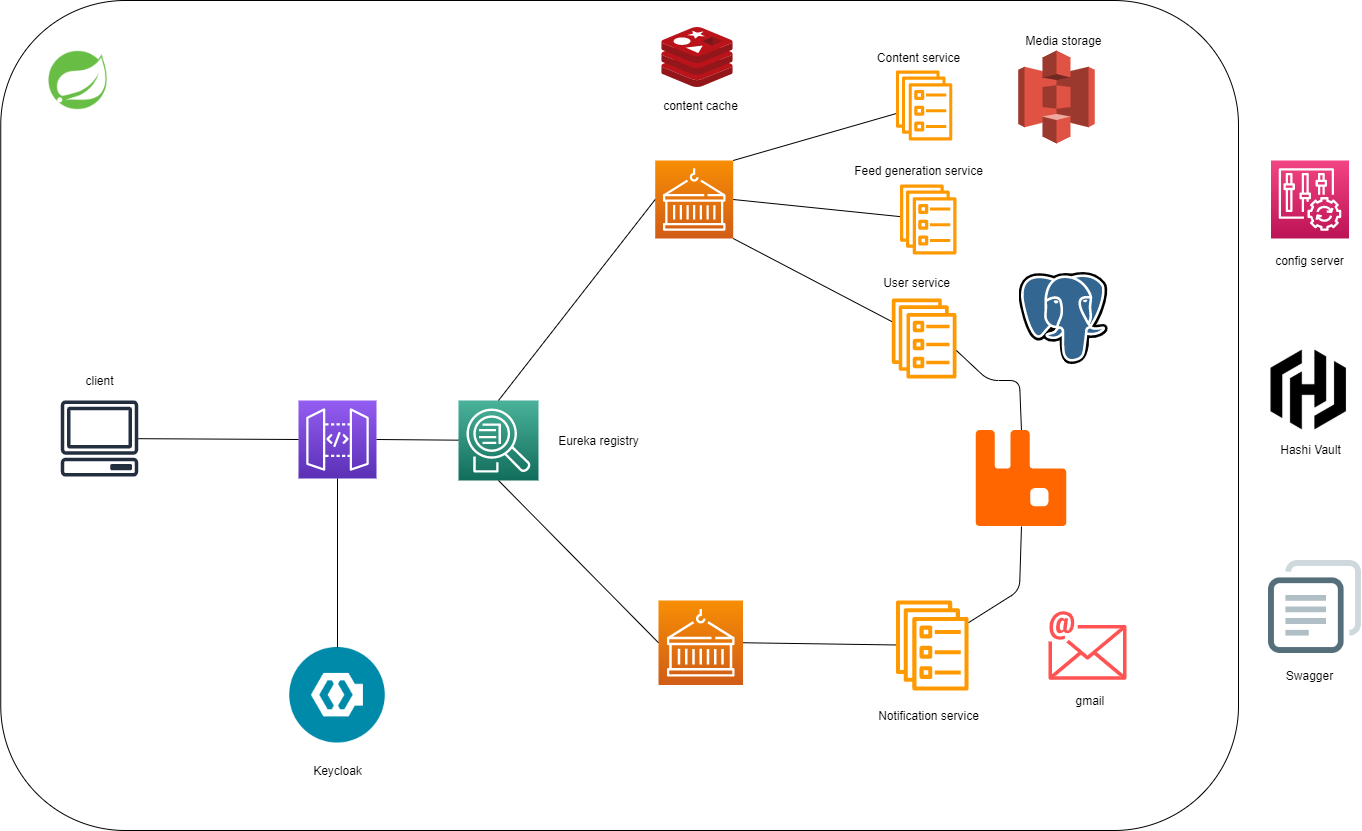

The diagram above was exported from draw.io. Its source (the exported page's mxGraphModel, read from the mxfile embedded in the PNG):
<mxGraphModel dx="2903" dy="2263" grid="1" gridSize="10" guides="1" tooltips="1" connect="1" arrows="1" fold="1" page="1" pageScale="1" pageWidth="827" pageHeight="1169" math="0" shadow="0">
  <root>
    <mxCell id="WIyWlLk6GJQsqaUBKTNV-0" />
    <mxCell id="WIyWlLk6GJQsqaUBKTNV-1" parent="WIyWlLk6GJQsqaUBKTNV-0" />
    <mxCell id="wM3HbVkOHV7WbqWRmVJk-64" value="" style="rounded=1;whiteSpace=wrap;html=1;" parent="WIyWlLk6GJQsqaUBKTNV-1" vertex="1">
      <mxGeometry x="-137.75" y="-200" width="1237.75" height="830" as="geometry" />
    </mxCell>
    <mxCell id="HnlactvfpkCgs6dain_q-2" value="" style="points=[[0,0,0],[0.25,0,0],[0.5,0,0],[0.75,0,0],[1,0,0],[0,1,0],[0.25,1,0],[0.5,1,0],[0.75,1,0],[1,1,0],[0,0.25,0],[0,0.5,0],[0,0.75,0],[1,0.25,0],[1,0.5,0],[1,0.75,0]];outlineConnect=0;fontColor=#232F3E;gradientColor=#945DF2;gradientDirection=north;fillColor=#5A30B5;strokeColor=#ffffff;dashed=0;verticalLabelPosition=bottom;verticalAlign=top;align=center;html=1;fontSize=12;fontStyle=0;aspect=fixed;shape=mxgraph.aws4.resourceIcon;resIcon=mxgraph.aws4.api_gateway;" parent="WIyWlLk6GJQsqaUBKTNV-1" vertex="1">
      <mxGeometry x="160" y="200" width="78" height="78" as="geometry" />
    </mxCell>
    <mxCell id="wM3HbVkOHV7WbqWRmVJk-5" value="" style="points=[[0,0,0],[0.25,0,0],[0.5,0,0],[0.75,0,0],[1,0,0],[0,1,0],[0.25,1,0],[0.5,1,0],[0.75,1,0],[1,1,0],[0,0.25,0],[0,0.5,0],[0,0.75,0],[1,0.25,0],[1,0.5,0],[1,0.75,0]];outlineConnect=0;fontColor=#232F3E;gradientColor=#4AB29A;gradientDirection=north;fillColor=#116D5B;strokeColor=#ffffff;dashed=0;verticalLabelPosition=bottom;verticalAlign=top;align=center;html=1;fontSize=12;fontStyle=0;aspect=fixed;shape=mxgraph.aws4.resourceIcon;resIcon=mxgraph.aws4.application_discovery_service;" parent="WIyWlLk6GJQsqaUBKTNV-1" vertex="1">
      <mxGeometry x="320" y="200" width="80" height="80" as="geometry" />
    </mxCell>
    <mxCell id="wM3HbVkOHV7WbqWRmVJk-8" value="" style="outlineConnect=0;fontColor=#232F3E;gradientColor=none;fillColor=#FF9900;strokeColor=none;dashed=0;verticalLabelPosition=bottom;verticalAlign=top;align=center;html=1;fontSize=12;fontStyle=0;aspect=fixed;pointerEvents=1;shape=mxgraph.aws4.ecs_service;" parent="WIyWlLk6GJQsqaUBKTNV-1" vertex="1">
      <mxGeometry x="757.19" y="-130" width="56.88" height="70" as="geometry" />
    </mxCell>
    <mxCell id="wM3HbVkOHV7WbqWRmVJk-9" value="" style="outlineConnect=0;fontColor=#232F3E;gradientColor=none;fillColor=#FF5252;strokeColor=none;dashed=0;verticalLabelPosition=bottom;verticalAlign=top;align=center;html=1;fontSize=12;fontStyle=0;aspect=fixed;shape=mxgraph.aws4.email;" parent="WIyWlLk6GJQsqaUBKTNV-1" vertex="1">
      <mxGeometry x="910" y="410.5" width="78" height="69" as="geometry" />
    </mxCell>
    <mxCell id="wM3HbVkOHV7WbqWRmVJk-14" value="" style="outlineConnect=0;fontColor=#232F3E;gradientColor=none;fillColor=#FF9900;strokeColor=none;dashed=0;verticalLabelPosition=bottom;verticalAlign=top;align=center;html=1;fontSize=12;fontStyle=0;aspect=fixed;pointerEvents=1;shape=mxgraph.aws4.ecs_service;" parent="WIyWlLk6GJQsqaUBKTNV-1" vertex="1">
      <mxGeometry x="753.1300000000001" y="98" width="65" height="80" as="geometry" />
    </mxCell>
    <mxCell id="wM3HbVkOHV7WbqWRmVJk-18" value="User service" style="text;html=1;align=center;verticalAlign=middle;resizable=0;points=[];autosize=1;strokeColor=none;fillColor=none;" parent="WIyWlLk6GJQsqaUBKTNV-1" vertex="1">
      <mxGeometry x="738.13" y="72.00000000000003" width="80" height="20" as="geometry" />
    </mxCell>
    <mxCell id="wM3HbVkOHV7WbqWRmVJk-24" value="Content service" style="text;html=1;align=center;verticalAlign=middle;resizable=0;points=[];autosize=1;strokeColor=none;fillColor=none;" parent="WIyWlLk6GJQsqaUBKTNV-1" vertex="1">
      <mxGeometry x="730.32" y="-153" width="100" height="20" as="geometry" />
    </mxCell>
    <mxCell id="wM3HbVkOHV7WbqWRmVJk-26" value="" style="points=[[0,0,0],[0.25,0,0],[0.5,0,0],[0.75,0,0],[1,0,0],[0,1,0],[0.25,1,0],[0.5,1,0],[0.75,1,0],[1,1,0],[0,0.25,0],[0,0.5,0],[0,0.75,0],[1,0.25,0],[1,0.5,0],[1,0.75,0]];outlineConnect=0;fontColor=#232F3E;gradientColor=#F78E04;gradientDirection=north;fillColor=#D05C17;strokeColor=#ffffff;dashed=0;verticalLabelPosition=bottom;verticalAlign=top;align=center;html=1;fontSize=12;fontStyle=0;aspect=fixed;shape=mxgraph.aws4.resourceIcon;resIcon=mxgraph.aws4.containers;" parent="WIyWlLk6GJQsqaUBKTNV-1" vertex="1">
      <mxGeometry x="516.71" y="-40" width="78" height="78" as="geometry" />
    </mxCell>
    <mxCell id="wM3HbVkOHV7WbqWRmVJk-38" value="Feed generation service" style="text;html=1;align=center;verticalAlign=middle;resizable=0;points=[];autosize=1;strokeColor=none;fillColor=none;" parent="WIyWlLk6GJQsqaUBKTNV-1" vertex="1">
      <mxGeometry x="709.69" y="-40" width="140" height="20" as="geometry" />
    </mxCell>
    <mxCell id="wM3HbVkOHV7WbqWRmVJk-40" value="" style="aspect=fixed;html=1;points=[];align=center;image;fontSize=12;image=img/lib/mscae/Cache_Redis_Product.svg;" parent="WIyWlLk6GJQsqaUBKTNV-1" vertex="1">
      <mxGeometry x="523.28" y="-173" width="71.43" height="60" as="geometry" />
    </mxCell>
    <mxCell id="wM3HbVkOHV7WbqWRmVJk-42" value="gmail&amp;nbsp;" style="text;html=1;align=center;verticalAlign=middle;resizable=0;points=[];autosize=1;strokeColor=none;fillColor=none;" parent="WIyWlLk6GJQsqaUBKTNV-1" vertex="1">
      <mxGeometry x="928.33" y="490" width="50" height="20" as="geometry" />
    </mxCell>
    <mxCell id="wM3HbVkOHV7WbqWRmVJk-61" value="" style="outlineConnect=0;fontColor=#232F3E;gradientColor=none;fillColor=#232F3E;strokeColor=none;dashed=0;verticalLabelPosition=bottom;verticalAlign=top;align=center;html=1;fontSize=12;fontStyle=0;aspect=fixed;pointerEvents=1;shape=mxgraph.aws4.client;" parent="WIyWlLk6GJQsqaUBKTNV-1" vertex="1">
      <mxGeometry x="-78" y="200" width="78" height="76" as="geometry" />
    </mxCell>
    <mxCell id="wM3HbVkOHV7WbqWRmVJk-62" value="Eureka registry" style="text;html=1;align=center;verticalAlign=middle;resizable=0;points=[];autosize=1;strokeColor=none;fillColor=none;" parent="WIyWlLk6GJQsqaUBKTNV-1" vertex="1">
      <mxGeometry x="410" y="230" width="100" height="20" as="geometry" />
    </mxCell>
    <mxCell id="wM3HbVkOHV7WbqWRmVJk-63" value="Keycloak" style="text;html=1;align=center;verticalAlign=middle;resizable=0;points=[];autosize=1;strokeColor=none;fillColor=none;" parent="WIyWlLk6GJQsqaUBKTNV-1" vertex="1">
      <mxGeometry x="169" y="560" width="60" height="20" as="geometry" />
    </mxCell>
    <mxCell id="wM3HbVkOHV7WbqWRmVJk-65" value="" style="outlineConnect=0;dashed=0;verticalLabelPosition=bottom;verticalAlign=top;align=center;html=1;shape=mxgraph.aws3.s3;fillColor=#E05243;gradientColor=none;" parent="WIyWlLk6GJQsqaUBKTNV-1" vertex="1">
      <mxGeometry x="879.75" y="-150" width="76.5" height="93" as="geometry" />
    </mxCell>
    <mxCell id="wM3HbVkOHV7WbqWRmVJk-67" value="Media storage" style="text;html=1;align=center;verticalAlign=middle;resizable=0;points=[];autosize=1;strokeColor=none;fillColor=none;" parent="WIyWlLk6GJQsqaUBKTNV-1" vertex="1">
      <mxGeometry x="879.75" y="-170" width="90" height="20" as="geometry" />
    </mxCell>
    <mxCell id="wM3HbVkOHV7WbqWRmVJk-70" value="Hashi Vault" style="text;html=1;align=center;verticalAlign=middle;resizable=0;points=[];autosize=1;strokeColor=none;fillColor=none;" parent="WIyWlLk6GJQsqaUBKTNV-1" vertex="1">
      <mxGeometry x="1131.5" y="239" width="80" height="20" as="geometry" />
    </mxCell>
    <mxCell id="wM3HbVkOHV7WbqWRmVJk-71" value="content cache" style="text;html=1;align=center;verticalAlign=middle;resizable=0;points=[];autosize=1;strokeColor=none;fillColor=none;" parent="WIyWlLk6GJQsqaUBKTNV-1" vertex="1">
      <mxGeometry x="517.25" y="-105" width="90" height="20" as="geometry" />
    </mxCell>
    <mxCell id="wM3HbVkOHV7WbqWRmVJk-72" value="" style="shape=image;html=1;verticalAlign=top;verticalLabelPosition=bottom;labelBackgroundColor=#ffffff;imageAspect=0;aspect=fixed;image=https://cdn2.iconfinder.com/data/icons/bitsies/128/Copy-128.png" parent="WIyWlLk6GJQsqaUBKTNV-1" vertex="1">
      <mxGeometry x="1130" y="360" width="93" height="93" as="geometry" />
    </mxCell>
    <mxCell id="wM3HbVkOHV7WbqWRmVJk-73" value="Swagger" style="text;html=1;align=center;verticalAlign=middle;resizable=0;points=[];autosize=1;strokeColor=none;fillColor=none;" parent="WIyWlLk6GJQsqaUBKTNV-1" vertex="1">
      <mxGeometry x="1140.5" y="464.5" width="60" height="20" as="geometry" />
    </mxCell>
    <mxCell id="wM3HbVkOHV7WbqWRmVJk-79" value="" style="shape=image;verticalLabelPosition=bottom;verticalAlign=top;imageAspect=0;aspect=fixed;image=data:image/png,(base64 omitted: 10916 chars)" parent="WIyWlLk6GJQsqaUBKTNV-1" vertex="1">
      <mxGeometry x="1130" y="149" width="81" height="81" as="geometry" />
    </mxCell>
    <mxCell id="wM3HbVkOHV7WbqWRmVJk-80" value="" style="shape=image;verticalLabelPosition=bottom;verticalAlign=top;imageAspect=0;aspect=fixed;image=data:image/png,(base64 omitted: 22876 chars)" parent="WIyWlLk6GJQsqaUBKTNV-1" vertex="1">
      <mxGeometry x="-90" y="-150" width="60" height="60" as="geometry" />
    </mxCell>
    <mxCell id="wM3HbVkOHV7WbqWRmVJk-81" value="" style="shape=image;verticalLabelPosition=bottom;verticalAlign=top;imageAspect=0;aspect=fixed;image=data:image/png,(base64 omitted: 12136 chars)" parent="WIyWlLk6GJQsqaUBKTNV-1" vertex="1">
      <mxGeometry x="151.25" y="447" width="95.5" height="95.5" as="geometry" />
    </mxCell>
    <mxCell id="wM3HbVkOHV7WbqWRmVJk-85" value="" style="points=[[0,0,0],[0.25,0,0],[0.5,0,0],[0.75,0,0],[1,0,0],[0,1,0],[0.25,1,0],[0.5,1,0],[0.75,1,0],[1,1,0],[0,0.25,0],[0,0.5,0],[0,0.75,0],[1,0.25,0],[1,0.5,0],[1,0.75,0]];points=[[0,0,0],[0.25,0,0],[0.5,0,0],[0.75,0,0],[1,0,0],[0,1,0],[0.25,1,0],[0.5,1,0],[0.75,1,0],[1,1,0],[0,0.25,0],[0,0.5,0],[0,0.75,0],[1,0.25,0],[1,0.5,0],[1,0.75,0]];outlineConnect=0;fontColor=#232F3E;gradientColor=#F34482;gradientDirection=north;fillColor=#BC1356;strokeColor=#ffffff;dashed=0;verticalLabelPosition=bottom;verticalAlign=top;align=center;html=1;fontSize=12;fontStyle=0;aspect=fixed;shape=mxgraph.aws4.resourceIcon;resIcon=mxgraph.aws4.config;" parent="WIyWlLk6GJQsqaUBKTNV-1" vertex="1">
      <mxGeometry x="1132.5" y="-40" width="78" height="78" as="geometry" />
    </mxCell>
    <mxCell id="wM3HbVkOHV7WbqWRmVJk-86" value="config server" style="text;html=1;align=center;verticalAlign=middle;resizable=0;points=[];autosize=1;strokeColor=none;fillColor=none;" parent="WIyWlLk6GJQsqaUBKTNV-1" vertex="1">
      <mxGeometry x="1130.5" y="50" width="80" height="20" as="geometry" />
    </mxCell>
    <mxCell id="wM3HbVkOHV7WbqWRmVJk-87" value="client" style="text;html=1;align=center;verticalAlign=middle;resizable=0;points=[];autosize=1;strokeColor=none;fillColor=none;" parent="WIyWlLk6GJQsqaUBKTNV-1" vertex="1">
      <mxGeometry x="-59" y="170" width="40" height="20" as="geometry" />
    </mxCell>
    <mxCell id="F87uSWgsnu9KEbf32CjZ-0" value="" style="points=[[0,0,0],[0.25,0,0],[0.5,0,0],[0.75,0,0],[1,0,0],[0,1,0],[0.25,1,0],[0.5,1,0],[0.75,1,0],[1,1,0],[0,0.25,0],[0,0.5,0],[0,0.75,0],[1,0.25,0],[1,0.5,0],[1,0.75,0]];outlineConnect=0;fontColor=#232F3E;gradientColor=#F78E04;gradientDirection=north;fillColor=#D05C17;strokeColor=#ffffff;dashed=0;verticalLabelPosition=bottom;verticalAlign=top;align=center;html=1;fontSize=12;fontStyle=0;aspect=fixed;shape=mxgraph.aws4.resourceIcon;resIcon=mxgraph.aws4.containers;" vertex="1" parent="WIyWlLk6GJQsqaUBKTNV-1">
      <mxGeometry x="520" y="400" width="84.5" height="84.5" as="geometry" />
    </mxCell>
    <mxCell id="F87uSWgsnu9KEbf32CjZ-7" value="" style="endArrow=none;html=1;exitX=0.5;exitY=1;exitDx=0;exitDy=0;exitPerimeter=0;" edge="1" parent="WIyWlLk6GJQsqaUBKTNV-1" source="HnlactvfpkCgs6dain_q-2" target="wM3HbVkOHV7WbqWRmVJk-81">
      <mxGeometry width="50" height="50" relative="1" as="geometry">
        <mxPoint x="278" y="360" as="sourcePoint" />
        <mxPoint x="289.0000000000002" y="289" as="targetPoint" />
      </mxGeometry>
    </mxCell>
    <mxCell id="F87uSWgsnu9KEbf32CjZ-8" value="" style="endArrow=none;html=1;entryX=0.5;entryY=0;entryDx=0;entryDy=0;entryPerimeter=0;exitX=0;exitY=0.5;exitDx=0;exitDy=0;exitPerimeter=0;" edge="1" parent="WIyWlLk6GJQsqaUBKTNV-1" source="wM3HbVkOHV7WbqWRmVJk-26" target="wM3HbVkOHV7WbqWRmVJk-5">
      <mxGeometry width="50" height="50" relative="1" as="geometry">
        <mxPoint x="440" y="300" as="sourcePoint" />
        <mxPoint x="490" y="250" as="targetPoint" />
      </mxGeometry>
    </mxCell>
    <mxCell id="F87uSWgsnu9KEbf32CjZ-10" value="" style="endArrow=none;html=1;exitX=1;exitY=0.5;exitDx=0;exitDy=0;exitPerimeter=0;" edge="1" parent="WIyWlLk6GJQsqaUBKTNV-1" source="HnlactvfpkCgs6dain_q-2" target="wM3HbVkOHV7WbqWRmVJk-5">
      <mxGeometry width="50" height="50" relative="1" as="geometry">
        <mxPoint x="209.00000000000023" y="275.7199999999998" as="sourcePoint" />
        <mxPoint x="209.00000000000023" y="457" as="targetPoint" />
      </mxGeometry>
    </mxCell>
    <mxCell id="F87uSWgsnu9KEbf32CjZ-12" value="" style="endArrow=none;html=1;exitX=0.5;exitY=1;exitDx=0;exitDy=0;exitPerimeter=0;entryX=0;entryY=0.5;entryDx=0;entryDy=0;entryPerimeter=0;" edge="1" parent="WIyWlLk6GJQsqaUBKTNV-1" source="wM3HbVkOHV7WbqWRmVJk-5" target="F87uSWgsnu9KEbf32CjZ-0">
      <mxGeometry width="50" height="50" relative="1" as="geometry">
        <mxPoint x="209.00000000000023" y="275.7199999999998" as="sourcePoint" />
        <mxPoint x="209.00000000000023" y="457" as="targetPoint" />
      </mxGeometry>
    </mxCell>
    <object label="" id="F87uSWgsnu9KEbf32CjZ-13">
      <mxCell style="outlineConnect=0;fontColor=#232F3E;gradientColor=none;fillColor=#FF9900;strokeColor=none;dashed=0;verticalLabelPosition=bottom;verticalAlign=top;align=center;html=1;fontSize=12;fontStyle=0;aspect=fixed;pointerEvents=1;shape=mxgraph.aws4.ecs_service;" vertex="1" parent="WIyWlLk6GJQsqaUBKTNV-1">
        <mxGeometry x="757.1900000000003" y="400" width="73.13" height="90" as="geometry" />
      </mxCell>
    </object>
    <mxCell id="F87uSWgsnu9KEbf32CjZ-14" value="" style="endArrow=none;html=1;exitX=1;exitY=0.5;exitDx=0;exitDy=0;exitPerimeter=0;" edge="1" parent="WIyWlLk6GJQsqaUBKTNV-1" source="wM3HbVkOHV7WbqWRmVJk-26" target="wM3HbVkOHV7WbqWRmVJk-15">
      <mxGeometry width="50" height="50" relative="1" as="geometry">
        <mxPoint x="520" y="19" as="sourcePoint" />
        <mxPoint x="408" y="184.34000000000015" as="targetPoint" />
      </mxGeometry>
    </mxCell>
    <mxCell id="F87uSWgsnu9KEbf32CjZ-16" value="" style="endArrow=none;html=1;exitX=1;exitY=0;exitDx=0;exitDy=0;exitPerimeter=0;" edge="1" parent="WIyWlLk6GJQsqaUBKTNV-1" source="wM3HbVkOHV7WbqWRmVJk-26" target="wM3HbVkOHV7WbqWRmVJk-8">
      <mxGeometry width="50" height="50" relative="1" as="geometry">
        <mxPoint x="578.5" y="58" as="sourcePoint" />
        <mxPoint x="618.7900000000004" y="160" as="targetPoint" />
      </mxGeometry>
    </mxCell>
    <mxCell id="F87uSWgsnu9KEbf32CjZ-20" value="" style="endArrow=none;html=1;exitX=1;exitY=1;exitDx=0;exitDy=0;exitPerimeter=0;" edge="1" parent="WIyWlLk6GJQsqaUBKTNV-1" source="wM3HbVkOHV7WbqWRmVJk-26" target="wM3HbVkOHV7WbqWRmVJk-14">
      <mxGeometry width="50" height="50" relative="1" as="geometry">
        <mxPoint x="598" y="19" as="sourcePoint" />
        <mxPoint x="767.4420454545457" y="56.88162664775609" as="targetPoint" />
      </mxGeometry>
    </mxCell>
    <mxCell id="F87uSWgsnu9KEbf32CjZ-26" value="" style="shape=image;verticalLabelPosition=bottom;verticalAlign=top;imageAspect=0;aspect=fixed;image=data:image/svg+xml,(base64 omitted: 9180 chars)" vertex="1" parent="WIyWlLk6GJQsqaUBKTNV-1">
      <mxGeometry x="880.55" y="72" width="89.2" height="92" as="geometry" />
    </mxCell>
    <object label="" id="wM3HbVkOHV7WbqWRmVJk-15">
      <mxCell style="outlineConnect=0;fontColor=#232F3E;gradientColor=none;fillColor=#FF9900;strokeColor=none;dashed=0;verticalLabelPosition=bottom;verticalAlign=top;align=center;html=1;fontSize=12;fontStyle=0;aspect=fixed;pointerEvents=1;shape=mxgraph.aws4.ecs_service;" parent="WIyWlLk6GJQsqaUBKTNV-1" vertex="1">
        <mxGeometry x="761.25" y="-16" width="56.88" height="70" as="geometry" />
      </mxCell>
    </object>
    <mxCell id="F87uSWgsnu9KEbf32CjZ-30" value="" style="endArrow=none;html=1;exitX=1;exitY=0.5;exitDx=0;exitDy=0;exitPerimeter=0;" edge="1" parent="WIyWlLk6GJQsqaUBKTNV-1" source="F87uSWgsnu9KEbf32CjZ-0" target="F87uSWgsnu9KEbf32CjZ-13">
      <mxGeometry width="50" height="50" relative="1" as="geometry">
        <mxPoint x="608" y="57.99999999999977" as="sourcePoint" />
        <mxPoint x="763.3518181818181" y="132.51720746343153" as="targetPoint" />
      </mxGeometry>
    </mxCell>
    <mxCell id="F87uSWgsnu9KEbf32CjZ-31" value="Notification service" style="text;html=1;align=center;verticalAlign=middle;resizable=0;points=[];autosize=1;strokeColor=none;fillColor=none;" vertex="1" parent="WIyWlLk6GJQsqaUBKTNV-1">
      <mxGeometry x="729.69" y="504.5" width="120" height="20" as="geometry" />
    </mxCell>
    <mxCell id="F87uSWgsnu9KEbf32CjZ-35" value="" style="endArrow=none;html=1;entryX=0.5;entryY=0;entryDx=0;entryDy=0;exitX=1;exitY=0.65;exitDx=0;exitDy=0;exitPerimeter=0;" edge="1" parent="WIyWlLk6GJQsqaUBKTNV-1" source="wM3HbVkOHV7WbqWRmVJk-14" target="F87uSWgsnu9KEbf32CjZ-37">
      <mxGeometry width="50" height="50" relative="1" as="geometry">
        <mxPoint x="550" y="450" as="sourcePoint" />
        <mxPoint x="600" y="400" as="targetPoint" />
        <Array as="points">
          <mxPoint x="850" y="180" />
          <mxPoint x="881" y="180" />
        </Array>
      </mxGeometry>
    </mxCell>
    <mxCell id="F87uSWgsnu9KEbf32CjZ-36" value="" style="endArrow=none;html=1;entryX=0;entryY=0.5;entryDx=0;entryDy=0;entryPerimeter=0;" edge="1" parent="WIyWlLk6GJQsqaUBKTNV-1" source="wM3HbVkOHV7WbqWRmVJk-61" target="HnlactvfpkCgs6dain_q-2">
      <mxGeometry width="50" height="50" relative="1" as="geometry">
        <mxPoint x="550" y="120" as="sourcePoint" />
        <mxPoint x="600" y="70" as="targetPoint" />
      </mxGeometry>
    </mxCell>
    <mxCell id="F87uSWgsnu9KEbf32CjZ-37" value="" style="shape=image;verticalLabelPosition=bottom;verticalAlign=top;imageAspect=0;aspect=fixed;image=data:image/svg+xml,(base64 omitted: 1028 chars)" vertex="1" parent="WIyWlLk6GJQsqaUBKTNV-1">
      <mxGeometry x="837.64" y="230" width="90.69" height="96" as="geometry" />
    </mxCell>
    <mxCell id="F87uSWgsnu9KEbf32CjZ-38" value="" style="endArrow=none;html=1;entryX=0.5;entryY=1;entryDx=0;entryDy=0;" edge="1" parent="WIyWlLk6GJQsqaUBKTNV-1" source="F87uSWgsnu9KEbf32CjZ-13" target="F87uSWgsnu9KEbf32CjZ-37">
      <mxGeometry width="50" height="50" relative="1" as="geometry">
        <mxPoint x="560" y="330" as="sourcePoint" />
        <mxPoint x="610" y="280" as="targetPoint" />
        <Array as="points">
          <mxPoint x="881" y="390" />
        </Array>
      </mxGeometry>
    </mxCell>
  </root>
</mxGraphModel>